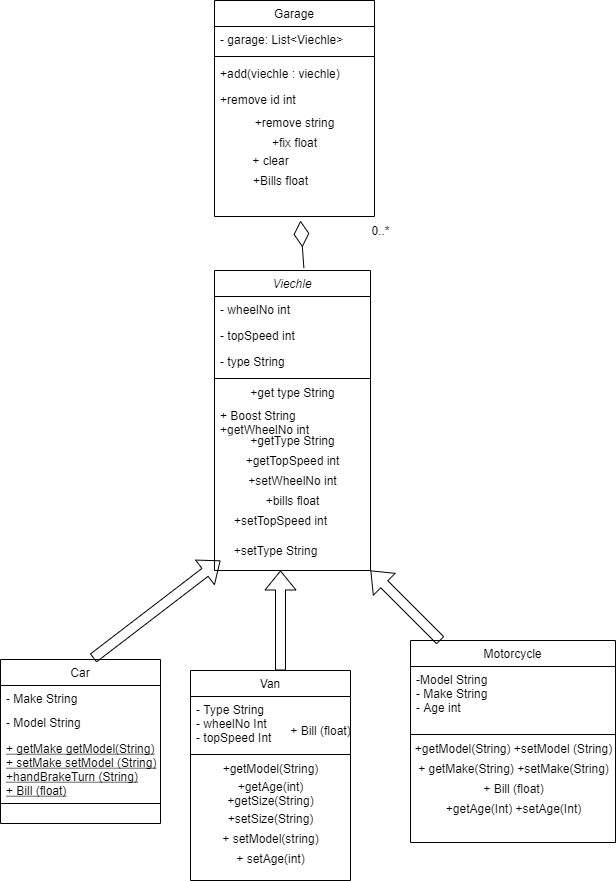

The diagram above was exported from draw.io. Its source (the exported page's mxGraphModel, read from the mxfile embedded in the PNG):
<mxGraphModel dx="782" dy="1637" grid="1" gridSize="10" guides="1" tooltips="1" connect="1" arrows="1" fold="1" page="1" pageScale="1" pageWidth="827" pageHeight="1169" math="0" shadow="0">
  <root>
    <mxCell id="WIyWlLk6GJQsqaUBKTNV-0" />
    <mxCell id="WIyWlLk6GJQsqaUBKTNV-1" parent="WIyWlLk6GJQsqaUBKTNV-0" />
    <mxCell id="zkfFHV4jXpPFQw0GAbJ--0" value="Viechle" style="swimlane;fontStyle=2;align=center;verticalAlign=top;childLayout=stackLayout;horizontal=1;startSize=26;horizontalStack=0;resizeParent=1;resizeLast=0;collapsible=1;marginBottom=0;rounded=0;shadow=0;strokeWidth=1;" parent="WIyWlLk6GJQsqaUBKTNV-1" vertex="1">
      <mxGeometry x="254" y="170" width="156" height="300" as="geometry">
        <mxRectangle x="230" y="140" width="160" height="26" as="alternateBounds" />
      </mxGeometry>
    </mxCell>
    <mxCell id="zkfFHV4jXpPFQw0GAbJ--1" value="- wheelNo int" style="text;align=left;verticalAlign=top;spacingLeft=4;spacingRight=4;overflow=hidden;rotatable=0;points=[[0,0.5],[1,0.5]];portConstraint=eastwest;" parent="zkfFHV4jXpPFQw0GAbJ--0" vertex="1">
      <mxGeometry y="26" width="156" height="26" as="geometry" />
    </mxCell>
    <mxCell id="zkfFHV4jXpPFQw0GAbJ--2" value="- topSpeed int" style="text;align=left;verticalAlign=top;spacingLeft=4;spacingRight=4;overflow=hidden;rotatable=0;points=[[0,0.5],[1,0.5]];portConstraint=eastwest;rounded=0;shadow=0;html=0;" parent="zkfFHV4jXpPFQw0GAbJ--0" vertex="1">
      <mxGeometry y="52" width="156" height="26" as="geometry" />
    </mxCell>
    <mxCell id="zkfFHV4jXpPFQw0GAbJ--3" value="- type String" style="text;align=left;verticalAlign=top;spacingLeft=4;spacingRight=4;overflow=hidden;rotatable=0;points=[[0,0.5],[1,0.5]];portConstraint=eastwest;rounded=0;shadow=0;html=0;" parent="zkfFHV4jXpPFQw0GAbJ--0" vertex="1">
      <mxGeometry y="78" width="156" height="26" as="geometry" />
    </mxCell>
    <mxCell id="zkfFHV4jXpPFQw0GAbJ--4" value="" style="line;html=1;strokeWidth=1;align=left;verticalAlign=middle;spacingTop=-1;spacingLeft=3;spacingRight=3;rotatable=0;labelPosition=right;points=[];portConstraint=eastwest;" parent="zkfFHV4jXpPFQw0GAbJ--0" vertex="1">
      <mxGeometry y="104" width="156" height="8" as="geometry" />
    </mxCell>
    <mxCell id="nHI4TOvZbZniDqMmvGF3-33" value="+get type String" style="text;html=1;align=center;verticalAlign=middle;resizable=0;points=[];autosize=1;strokeColor=none;" parent="zkfFHV4jXpPFQw0GAbJ--0" vertex="1">
      <mxGeometry y="112" width="156" height="20" as="geometry" />
    </mxCell>
    <mxCell id="zkfFHV4jXpPFQw0GAbJ--5" value="+ Boost String&#10;+getWheelNo int&#10;+getTopSpeed int&#10;+getType String&#10;+setWheelNo int&#10;+setType String&#10;+setTopSpeed int&#10;+ Bill float" style="text;align=left;verticalAlign=top;spacingLeft=4;spacingRight=4;overflow=hidden;rotatable=0;points=[[0,0.5],[1,0.5]];portConstraint=eastwest;" parent="zkfFHV4jXpPFQw0GAbJ--0" vertex="1">
      <mxGeometry y="132" width="156" height="28" as="geometry" />
    </mxCell>
    <mxCell id="nHI4TOvZbZniDqMmvGF3-32" value="+getType String" style="text;html=1;align=center;verticalAlign=middle;resizable=0;points=[];autosize=1;strokeColor=none;" parent="zkfFHV4jXpPFQw0GAbJ--0" vertex="1">
      <mxGeometry y="160" width="156" height="20" as="geometry" />
    </mxCell>
    <mxCell id="nHI4TOvZbZniDqMmvGF3-34" value="+getTopSpeed int" style="text;html=1;align=center;verticalAlign=middle;resizable=0;points=[];autosize=1;strokeColor=none;" parent="zkfFHV4jXpPFQw0GAbJ--0" vertex="1">
      <mxGeometry y="180" width="156" height="20" as="geometry" />
    </mxCell>
    <mxCell id="nHI4TOvZbZniDqMmvGF3-35" value="+setWheelNo int" style="text;html=1;align=center;verticalAlign=middle;resizable=0;points=[];autosize=1;strokeColor=none;" parent="zkfFHV4jXpPFQw0GAbJ--0" vertex="1">
      <mxGeometry y="200" width="156" height="20" as="geometry" />
    </mxCell>
    <mxCell id="nHI4TOvZbZniDqMmvGF3-25" value="+bills float" style="text;html=1;align=center;verticalAlign=middle;resizable=0;points=[];autosize=1;strokeColor=none;" parent="zkfFHV4jXpPFQw0GAbJ--0" vertex="1">
      <mxGeometry y="220" width="156" height="20" as="geometry" />
    </mxCell>
    <mxCell id="zkfFHV4jXpPFQw0GAbJ--6" value="Car" style="swimlane;fontStyle=0;align=center;verticalAlign=top;childLayout=stackLayout;horizontal=1;startSize=26;horizontalStack=0;resizeParent=1;resizeLast=0;collapsible=1;marginBottom=0;rounded=0;shadow=0;strokeWidth=1;" parent="WIyWlLk6GJQsqaUBKTNV-1" vertex="1">
      <mxGeometry x="40" y="559" width="160" height="164" as="geometry">
        <mxRectangle x="130" y="380" width="160" height="26" as="alternateBounds" />
      </mxGeometry>
    </mxCell>
    <mxCell id="zkfFHV4jXpPFQw0GAbJ--7" value="- Make String" style="text;align=left;verticalAlign=top;spacingLeft=4;spacingRight=4;overflow=hidden;rotatable=0;points=[[0,0.5],[1,0.5]];portConstraint=eastwest;" parent="zkfFHV4jXpPFQw0GAbJ--6" vertex="1">
      <mxGeometry y="26" width="160" height="24" as="geometry" />
    </mxCell>
    <mxCell id="zkfFHV4jXpPFQw0GAbJ--8" value="- Model String" style="text;align=left;verticalAlign=top;spacingLeft=4;spacingRight=4;overflow=hidden;rotatable=0;points=[[0,0.5],[1,0.5]];portConstraint=eastwest;rounded=0;shadow=0;html=0;" parent="zkfFHV4jXpPFQw0GAbJ--6" vertex="1">
      <mxGeometry y="50" width="160" height="26" as="geometry" />
    </mxCell>
    <mxCell id="zkfFHV4jXpPFQw0GAbJ--10" value="+ getMake getModel(String)&#10;+ setMake setModel (String)&#10;+handBrakeTurn (String)&#10;+ Bill (float)" style="text;align=left;verticalAlign=top;spacingLeft=4;spacingRight=4;overflow=hidden;rotatable=0;points=[[0,0.5],[1,0.5]];portConstraint=eastwest;fontStyle=4" parent="zkfFHV4jXpPFQw0GAbJ--6" vertex="1">
      <mxGeometry y="76" width="160" height="64" as="geometry" />
    </mxCell>
    <mxCell id="zkfFHV4jXpPFQw0GAbJ--9" value="" style="line;html=1;strokeWidth=1;align=left;verticalAlign=middle;spacingTop=-1;spacingLeft=3;spacingRight=3;rotatable=0;labelPosition=right;points=[];portConstraint=eastwest;" parent="zkfFHV4jXpPFQw0GAbJ--6" vertex="1">
      <mxGeometry y="140" width="160" height="8" as="geometry" />
    </mxCell>
    <mxCell id="zkfFHV4jXpPFQw0GAbJ--13" value="Van" style="swimlane;fontStyle=0;align=center;verticalAlign=top;childLayout=stackLayout;horizontal=1;startSize=26;horizontalStack=0;resizeParent=1;resizeLast=0;collapsible=1;marginBottom=0;rounded=0;shadow=0;strokeWidth=1;" parent="WIyWlLk6GJQsqaUBKTNV-1" vertex="1">
      <mxGeometry x="230" y="570" width="160" height="210" as="geometry">
        <mxRectangle x="340" y="380" width="170" height="26" as="alternateBounds" />
      </mxGeometry>
    </mxCell>
    <mxCell id="zkfFHV4jXpPFQw0GAbJ--14" value="- Type String&#10;- wheelNo Int&#10;- topSpeed Int" style="text;align=left;verticalAlign=top;spacingLeft=4;spacingRight=4;overflow=hidden;rotatable=0;points=[[0,0.5],[1,0.5]];portConstraint=eastwest;" parent="zkfFHV4jXpPFQw0GAbJ--13" vertex="1">
      <mxGeometry y="26" width="160" height="54" as="geometry" />
    </mxCell>
    <mxCell id="zkfFHV4jXpPFQw0GAbJ--15" value="" style="line;html=1;strokeWidth=1;align=left;verticalAlign=middle;spacingTop=-1;spacingLeft=3;spacingRight=3;rotatable=0;labelPosition=right;points=[];portConstraint=eastwest;" parent="zkfFHV4jXpPFQw0GAbJ--13" vertex="1">
      <mxGeometry y="80" width="160" height="8" as="geometry" />
    </mxCell>
    <mxCell id="nHI4TOvZbZniDqMmvGF3-9" value="+getModel(String)" style="text;html=1;align=center;verticalAlign=middle;resizable=0;points=[];autosize=1;strokeColor=none;" parent="zkfFHV4jXpPFQw0GAbJ--13" vertex="1">
      <mxGeometry y="88" width="160" height="20" as="geometry" />
    </mxCell>
    <mxCell id="nHI4TOvZbZniDqMmvGF3-14" value="+getAge(int)&lt;br&gt;+getSize(String)" style="text;html=1;align=center;verticalAlign=middle;resizable=0;points=[];autosize=1;strokeColor=none;" parent="zkfFHV4jXpPFQw0GAbJ--13" vertex="1">
      <mxGeometry y="108" width="160" height="30" as="geometry" />
    </mxCell>
    <mxCell id="nHI4TOvZbZniDqMmvGF3-16" value="+setSize(String)" style="text;html=1;align=center;verticalAlign=middle;resizable=0;points=[];autosize=1;strokeColor=none;" parent="zkfFHV4jXpPFQw0GAbJ--13" vertex="1">
      <mxGeometry y="138" width="160" height="20" as="geometry" />
    </mxCell>
    <mxCell id="nHI4TOvZbZniDqMmvGF3-15" value="+ setModel(string)" style="text;html=1;align=center;verticalAlign=middle;resizable=0;points=[];autosize=1;strokeColor=none;" parent="zkfFHV4jXpPFQw0GAbJ--13" vertex="1">
      <mxGeometry y="158" width="160" height="20" as="geometry" />
    </mxCell>
    <mxCell id="nHI4TOvZbZniDqMmvGF3-17" value="+ setAge(int)" style="text;html=1;align=center;verticalAlign=middle;resizable=0;points=[];autosize=1;strokeColor=none;" parent="zkfFHV4jXpPFQw0GAbJ--13" vertex="1">
      <mxGeometry y="178" width="160" height="20" as="geometry" />
    </mxCell>
    <mxCell id="zkfFHV4jXpPFQw0GAbJ--17" value="Garage" style="swimlane;fontStyle=0;align=center;verticalAlign=top;childLayout=stackLayout;horizontal=1;startSize=26;horizontalStack=0;resizeParent=1;resizeLast=0;collapsible=1;marginBottom=0;rounded=0;shadow=0;strokeWidth=1;" parent="WIyWlLk6GJQsqaUBKTNV-1" vertex="1">
      <mxGeometry x="254" y="-100" width="160" height="216" as="geometry">
        <mxRectangle x="550" y="140" width="160" height="26" as="alternateBounds" />
      </mxGeometry>
    </mxCell>
    <mxCell id="zkfFHV4jXpPFQw0GAbJ--18" value="- garage: List&lt;Viechle&gt;" style="text;align=left;verticalAlign=top;spacingLeft=4;spacingRight=4;overflow=hidden;rotatable=0;points=[[0,0.5],[1,0.5]];portConstraint=eastwest;" parent="zkfFHV4jXpPFQw0GAbJ--17" vertex="1">
      <mxGeometry y="26" width="160" height="26" as="geometry" />
    </mxCell>
    <mxCell id="zkfFHV4jXpPFQw0GAbJ--23" value="" style="line;html=1;strokeWidth=1;align=left;verticalAlign=middle;spacingTop=-1;spacingLeft=3;spacingRight=3;rotatable=0;labelPosition=right;points=[];portConstraint=eastwest;" parent="zkfFHV4jXpPFQw0GAbJ--17" vertex="1">
      <mxGeometry y="52" width="160" height="8" as="geometry" />
    </mxCell>
    <mxCell id="zkfFHV4jXpPFQw0GAbJ--24" value="+add(viechle : viechle)" style="text;align=left;verticalAlign=top;spacingLeft=4;spacingRight=4;overflow=hidden;rotatable=0;points=[[0,0.5],[1,0.5]];portConstraint=eastwest;" parent="zkfFHV4jXpPFQw0GAbJ--17" vertex="1">
      <mxGeometry y="60" width="160" height="26" as="geometry" />
    </mxCell>
    <mxCell id="zkfFHV4jXpPFQw0GAbJ--25" value="+remove id int" style="text;align=left;verticalAlign=top;spacingLeft=4;spacingRight=4;overflow=hidden;rotatable=0;points=[[0,0.5],[1,0.5]];portConstraint=eastwest;" parent="zkfFHV4jXpPFQw0GAbJ--17" vertex="1">
      <mxGeometry y="86" width="160" height="26" as="geometry" />
    </mxCell>
    <mxCell id="nHI4TOvZbZniDqMmvGF3-23" value="+remove string" style="text;html=1;align=center;verticalAlign=middle;resizable=0;points=[];autosize=1;strokeColor=none;" parent="zkfFHV4jXpPFQw0GAbJ--17" vertex="1">
      <mxGeometry y="112" width="160" height="20" as="geometry" />
    </mxCell>
    <mxCell id="nHI4TOvZbZniDqMmvGF3-26" value="+fix float" style="text;html=1;align=center;verticalAlign=middle;resizable=0;points=[];autosize=1;strokeColor=none;" parent="zkfFHV4jXpPFQw0GAbJ--17" vertex="1">
      <mxGeometry y="132" width="160" height="20" as="geometry" />
    </mxCell>
    <mxCell id="nHI4TOvZbZniDqMmvGF3-1" value="Motorcycle" style="swimlane;fontStyle=0;align=center;verticalAlign=top;childLayout=stackLayout;horizontal=1;startSize=26;horizontalStack=0;resizeParent=1;resizeLast=0;collapsible=1;marginBottom=0;rounded=0;shadow=0;strokeWidth=1;" parent="WIyWlLk6GJQsqaUBKTNV-1" vertex="1">
      <mxGeometry x="450" y="540" width="205" height="202" as="geometry">
        <mxRectangle x="340" y="380" width="170" height="26" as="alternateBounds" />
      </mxGeometry>
    </mxCell>
    <mxCell id="nHI4TOvZbZniDqMmvGF3-2" value="-Model String&#10;- Make String&#10;- Age int" style="text;align=left;verticalAlign=top;spacingLeft=4;spacingRight=4;overflow=hidden;rotatable=0;points=[[0,0.5],[1,0.5]];portConstraint=eastwest;" parent="nHI4TOvZbZniDqMmvGF3-1" vertex="1">
      <mxGeometry y="26" width="205" height="64" as="geometry" />
    </mxCell>
    <mxCell id="nHI4TOvZbZniDqMmvGF3-3" value="" style="line;html=1;strokeWidth=1;align=left;verticalAlign=middle;spacingTop=-1;spacingLeft=3;spacingRight=3;rotatable=0;labelPosition=right;points=[];portConstraint=eastwest;" parent="nHI4TOvZbZniDqMmvGF3-1" vertex="1">
      <mxGeometry y="90" width="205" height="8" as="geometry" />
    </mxCell>
    <mxCell id="nHI4TOvZbZniDqMmvGF3-19" value="+getModel(String) +setModel (String)" style="text;html=1;align=center;verticalAlign=middle;resizable=0;points=[];autosize=1;strokeColor=none;" parent="nHI4TOvZbZniDqMmvGF3-1" vertex="1">
      <mxGeometry y="98" width="205" height="20" as="geometry" />
    </mxCell>
    <mxCell id="nHI4TOvZbZniDqMmvGF3-20" value="+ getMake(String) +setMake(String)" style="text;html=1;align=center;verticalAlign=middle;resizable=0;points=[];autosize=1;strokeColor=none;" parent="nHI4TOvZbZniDqMmvGF3-1" vertex="1">
      <mxGeometry y="118" width="205" height="20" as="geometry" />
    </mxCell>
    <mxCell id="nHI4TOvZbZniDqMmvGF3-22" value="+ Bill (float)" style="text;html=1;align=center;verticalAlign=middle;resizable=0;points=[];autosize=1;strokeColor=none;" parent="nHI4TOvZbZniDqMmvGF3-1" vertex="1">
      <mxGeometry y="138" width="205" height="20" as="geometry" />
    </mxCell>
    <mxCell id="nHI4TOvZbZniDqMmvGF3-21" value="+getAge(Int) +setAge(Int)" style="text;html=1;align=center;verticalAlign=middle;resizable=0;points=[];autosize=1;strokeColor=none;" parent="nHI4TOvZbZniDqMmvGF3-1" vertex="1">
      <mxGeometry y="158" width="205" height="20" as="geometry" />
    </mxCell>
    <mxCell id="nHI4TOvZbZniDqMmvGF3-18" value="+ Bill (float)" style="text;html=1;align=center;verticalAlign=middle;resizable=0;points=[];autosize=1;strokeColor=none;" parent="WIyWlLk6GJQsqaUBKTNV-1" vertex="1">
      <mxGeometry x="320" y="620" width="80" height="20" as="geometry" />
    </mxCell>
    <mxCell id="nHI4TOvZbZniDqMmvGF3-24" value="+ clear" style="text;html=1;align=center;verticalAlign=middle;resizable=0;points=[];autosize=1;strokeColor=none;" parent="WIyWlLk6GJQsqaUBKTNV-1" vertex="1">
      <mxGeometry x="285" y="50" width="50" height="20" as="geometry" />
    </mxCell>
    <mxCell id="nHI4TOvZbZniDqMmvGF3-36" value="+setTopSpeed int" style="text;html=1;align=center;verticalAlign=middle;resizable=0;points=[];autosize=1;strokeColor=none;" parent="WIyWlLk6GJQsqaUBKTNV-1" vertex="1">
      <mxGeometry x="265" y="410" width="110" height="20" as="geometry" />
    </mxCell>
    <mxCell id="nHI4TOvZbZniDqMmvGF3-37" value="+setType String" style="text;html=1;align=center;verticalAlign=middle;resizable=0;points=[];autosize=1;strokeColor=none;" parent="WIyWlLk6GJQsqaUBKTNV-1" vertex="1">
      <mxGeometry x="265" y="440" width="100" height="20" as="geometry" />
    </mxCell>
    <mxCell id="nHI4TOvZbZniDqMmvGF3-38" value="+Bills float" style="text;html=1;align=center;verticalAlign=middle;resizable=0;points=[];autosize=1;strokeColor=none;" parent="WIyWlLk6GJQsqaUBKTNV-1" vertex="1">
      <mxGeometry x="285" y="70" width="70" height="20" as="geometry" />
    </mxCell>
    <mxCell id="nHI4TOvZbZniDqMmvGF3-46" value="" style="shape=flexArrow;endArrow=classic;html=1;exitX=0.579;exitY=-0.008;exitDx=0;exitDy=0;exitPerimeter=0;" parent="WIyWlLk6GJQsqaUBKTNV-1" source="zkfFHV4jXpPFQw0GAbJ--6" edge="1">
      <mxGeometry width="50" height="50" relative="1" as="geometry">
        <mxPoint x="130" y="550" as="sourcePoint" />
        <mxPoint x="260" y="460" as="targetPoint" />
      </mxGeometry>
    </mxCell>
    <mxCell id="nHI4TOvZbZniDqMmvGF3-48" value="" style="shape=flexArrow;endArrow=classic;html=1;" parent="WIyWlLk6GJQsqaUBKTNV-1" edge="1">
      <mxGeometry width="50" height="50" relative="1" as="geometry">
        <mxPoint x="320" y="570" as="sourcePoint" />
        <mxPoint x="320" y="470" as="targetPoint" />
      </mxGeometry>
    </mxCell>
    <mxCell id="nHI4TOvZbZniDqMmvGF3-50" value="" style="shape=flexArrow;endArrow=classic;html=1;entryX=1;entryY=1;entryDx=0;entryDy=0;" parent="WIyWlLk6GJQsqaUBKTNV-1" target="zkfFHV4jXpPFQw0GAbJ--0" edge="1">
      <mxGeometry width="50" height="50" relative="1" as="geometry">
        <mxPoint x="480" y="540" as="sourcePoint" />
        <mxPoint x="530" y="490" as="targetPoint" />
      </mxGeometry>
    </mxCell>
    <mxCell id="nHI4TOvZbZniDqMmvGF3-52" value="" style="endArrow=diamondThin;endFill=0;endSize=24;html=1;exitX=0.573;exitY=-0.008;exitDx=0;exitDy=0;exitPerimeter=0;" parent="WIyWlLk6GJQsqaUBKTNV-1" source="zkfFHV4jXpPFQw0GAbJ--0" edge="1">
      <mxGeometry width="160" relative="1" as="geometry">
        <mxPoint x="330" y="160" as="sourcePoint" />
        <mxPoint x="340" y="120" as="targetPoint" />
      </mxGeometry>
    </mxCell>
    <mxCell id="nHI4TOvZbZniDqMmvGF3-53" value="0..*" style="text;html=1;align=center;verticalAlign=middle;resizable=0;points=[];autosize=1;strokeColor=none;" parent="WIyWlLk6GJQsqaUBKTNV-1" vertex="1">
      <mxGeometry x="405" y="120" width="30" height="20" as="geometry" />
    </mxCell>
  </root>
</mxGraphModel>